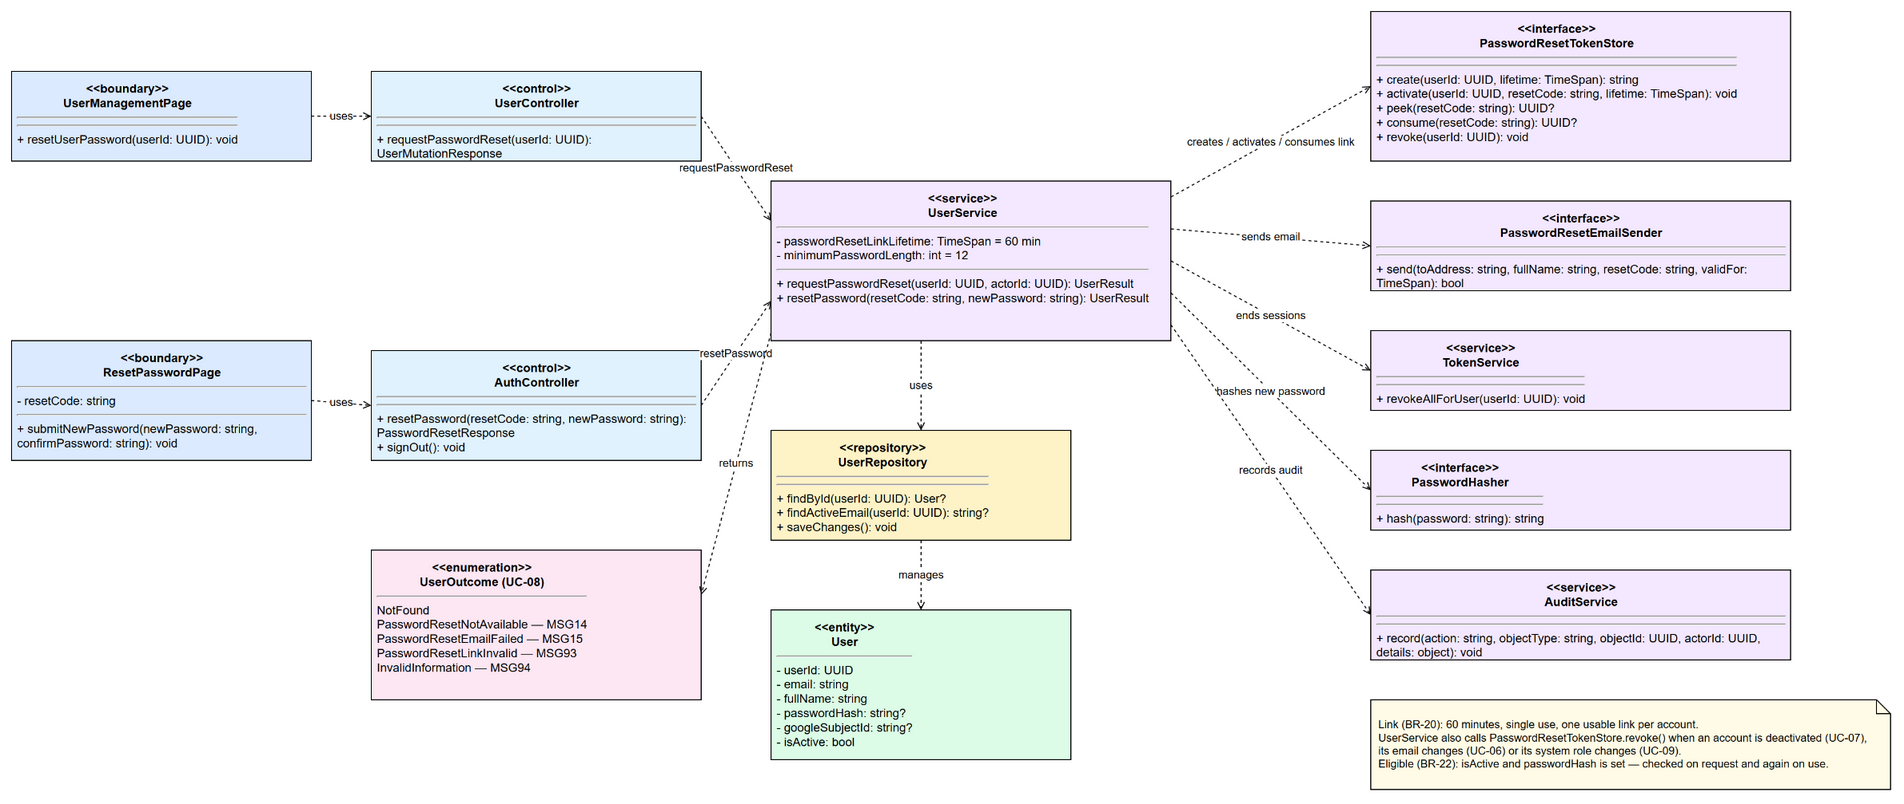

The diagram above was exported from draw.io. Its source (the exported page's mxGraphModel, read from the mxfile embedded in the PNG):
<mxGraphModel dx="1400" dy="900" grid="1" gridSize="10" guides="1" tooltips="1" connect="1" arrows="1" fold="1" page="1" pageScale="1" pageWidth="2000" pageHeight="900" math="0" shadow="0">
  <root>
    <mxCell id="0" />
    <mxCell id="1" parent="0" />
    <mxCell id="b1" parent="1" style="rounded=0;whiteSpace=wrap;html=1;verticalAlign=top;align=left;spacing=6;strokeColor=#000000;fillColor=#dbeafe;fontSize=12;" value="&lt;div style='text-align:center;font-weight:bold'&gt;&amp;lt;&amp;lt;boundary&amp;gt;&amp;gt;&lt;br/&gt;UserManagementPage&lt;/div&gt;&lt;hr/&gt;&lt;div style='text-align:left'&gt; &lt;/div&gt;&lt;hr/&gt;&lt;div style='text-align:left'&gt;+ resetUserPassword(userId: UUID): void&lt;/div&gt;" vertex="1">
      <mxGeometry x="40" y="60" width="300" height="90" as="geometry" />
    </mxCell>
    <mxCell id="b2" parent="1" style="rounded=0;whiteSpace=wrap;html=1;verticalAlign=top;align=left;spacing=6;strokeColor=#000000;fillColor=#dbeafe;fontSize=12;" value="&lt;div style='text-align:center;font-weight:bold'&gt;&amp;lt;&amp;lt;boundary&amp;gt;&amp;gt;&lt;br/&gt;ResetPasswordPage&lt;/div&gt;&lt;hr/&gt;&lt;div style='text-align:left'&gt;- resetCode: string&lt;/div&gt;&lt;hr/&gt;&lt;div style='text-align:left'&gt;+ submitNewPassword(newPassword: string, confirmPassword: string): void&lt;/div&gt;" vertex="1">
      <mxGeometry x="40" y="330" width="300" height="120" as="geometry" />
    </mxCell>
    <mxCell id="c1" parent="1" style="rounded=0;whiteSpace=wrap;html=1;verticalAlign=top;align=left;spacing=6;strokeColor=#000000;fillColor=#e0f2fe;fontSize=12;" value="&lt;div style='text-align:center;font-weight:bold'&gt;&amp;lt;&amp;lt;control&amp;gt;&amp;gt;&lt;br/&gt;UserController&lt;/div&gt;&lt;hr/&gt;&lt;div style='text-align:left'&gt; &lt;/div&gt;&lt;hr/&gt;&lt;div style='text-align:left'&gt;+ requestPasswordReset(userId: UUID): UserMutationResponse&lt;/div&gt;" vertex="1">
      <mxGeometry x="400" y="60" width="330" height="90" as="geometry" />
    </mxCell>
    <mxCell id="c2" parent="1" style="rounded=0;whiteSpace=wrap;html=1;verticalAlign=top;align=left;spacing=6;strokeColor=#000000;fillColor=#e0f2fe;fontSize=12;" value="&lt;div style='text-align:center;font-weight:bold'&gt;&amp;lt;&amp;lt;control&amp;gt;&amp;gt;&lt;br/&gt;AuthController&lt;/div&gt;&lt;hr/&gt;&lt;div style='text-align:left'&gt; &lt;/div&gt;&lt;hr/&gt;&lt;div style='text-align:left'&gt;+ resetPassword(resetCode: string, newPassword: string): PasswordResetResponse&lt;br/&gt;+ signOut(): void&lt;/div&gt;" vertex="1">
      <mxGeometry x="400" y="340" width="330" height="110" as="geometry" />
    </mxCell>
    <mxCell id="s1" parent="1" style="rounded=0;whiteSpace=wrap;html=1;verticalAlign=top;align=left;spacing=6;strokeColor=#000000;fillColor=#f3e8ff;fontSize=12;" value="&lt;div style='text-align:center;font-weight:bold'&gt;&amp;lt;&amp;lt;service&amp;gt;&amp;gt;&lt;br/&gt;UserService&lt;/div&gt;&lt;hr/&gt;&lt;div style='text-align:left'&gt;- passwordResetLinkLifetime: TimeSpan = 60 min&lt;br/&gt;- minimumPasswordLength: int = 12&lt;/div&gt;&lt;hr/&gt;&lt;div style='text-align:left'&gt;+ requestPasswordReset(userId: UUID, actorId: UUID): UserResult&lt;br/&gt;+ resetPassword(resetCode: string, newPassword: string): UserResult&lt;/div&gt;" vertex="1">
      <mxGeometry x="800" y="170" width="400" height="160" as="geometry" />
    </mxCell>
    <mxCell id="i1" parent="1" style="rounded=0;whiteSpace=wrap;html=1;verticalAlign=top;align=left;spacing=6;strokeColor=#000000;fillColor=#f3e8ff;fontSize=12;" value="&lt;div style='text-align:center;font-weight:bold'&gt;&amp;lt;&amp;lt;interface&amp;gt;&amp;gt;&lt;br/&gt;PasswordResetTokenStore&lt;/div&gt;&lt;hr/&gt;&lt;div style='text-align:left'&gt; &lt;/div&gt;&lt;hr/&gt;&lt;div style='text-align:left'&gt;+ create(userId: UUID, lifetime: TimeSpan): string&lt;br/&gt;+ activate(userId: UUID, resetCode: string, lifetime: TimeSpan): void&lt;br/&gt;+ peek(resetCode: string): UUID?&lt;br/&gt;+ consume(resetCode: string): UUID?&lt;br/&gt;+ revoke(userId: UUID): void&lt;/div&gt;" vertex="1">
      <mxGeometry x="1400" y="0" width="420" height="150" as="geometry" />
    </mxCell>
    <mxCell id="i2" parent="1" style="rounded=0;whiteSpace=wrap;html=1;verticalAlign=top;align=left;spacing=6;strokeColor=#000000;fillColor=#f3e8ff;fontSize=12;" value="&lt;div style='text-align:center;font-weight:bold'&gt;&amp;lt;&amp;lt;interface&amp;gt;&amp;gt;&lt;br/&gt;PasswordResetEmailSender&lt;/div&gt;&lt;hr/&gt;&lt;div style='text-align:left'&gt; &lt;/div&gt;&lt;hr/&gt;&lt;div style='text-align:left'&gt;+ send(toAddress: string, fullName: string, resetCode: string, validFor: TimeSpan): bool&lt;/div&gt;" vertex="1">
      <mxGeometry x="1400" y="190" width="420" height="90" as="geometry" />
    </mxCell>
    <mxCell id="i3" parent="1" style="rounded=0;whiteSpace=wrap;html=1;verticalAlign=top;align=left;spacing=6;strokeColor=#000000;fillColor=#f3e8ff;fontSize=12;" value="&lt;div style='text-align:center;font-weight:bold'&gt;&amp;lt;&amp;lt;service&amp;gt;&amp;gt;&lt;br/&gt;TokenService&lt;/div&gt;&lt;hr/&gt;&lt;div style='text-align:left'&gt; &lt;/div&gt;&lt;hr/&gt;&lt;div style='text-align:left'&gt;+ revokeAllForUser(userId: UUID): void&lt;/div&gt;" vertex="1">
      <mxGeometry x="1400" y="320" width="420" height="80" as="geometry" />
    </mxCell>
    <mxCell id="i4" parent="1" style="rounded=0;whiteSpace=wrap;html=1;verticalAlign=top;align=left;spacing=6;strokeColor=#000000;fillColor=#f3e8ff;fontSize=12;" value="&lt;div style='text-align:center;font-weight:bold'&gt;&amp;lt;&amp;lt;interface&amp;gt;&amp;gt;&lt;br/&gt;PasswordHasher&lt;/div&gt;&lt;hr/&gt;&lt;div style='text-align:left'&gt; &lt;/div&gt;&lt;hr/&gt;&lt;div style='text-align:left'&gt;+ hash(password: string): string&lt;/div&gt;" vertex="1">
      <mxGeometry x="1400" y="440" width="420" height="80" as="geometry" />
    </mxCell>
    <mxCell id="s2" parent="1" style="rounded=0;whiteSpace=wrap;html=1;verticalAlign=top;align=left;spacing=6;strokeColor=#000000;fillColor=#f3e8ff;fontSize=12;" value="&lt;div style='text-align:center;font-weight:bold'&gt;&amp;lt;&amp;lt;service&amp;gt;&amp;gt;&lt;br/&gt;AuditService&lt;/div&gt;&lt;hr/&gt;&lt;div style='text-align:left'&gt; &lt;/div&gt;&lt;hr/&gt;&lt;div style='text-align:left'&gt;+ record(action: string, objectType: string, objectId: UUID, actorId: UUID, details: object): void&lt;/div&gt;" vertex="1">
      <mxGeometry x="1400" y="560" width="420" height="90" as="geometry" />
    </mxCell>
    <mxCell id="r1" parent="1" style="rounded=0;whiteSpace=wrap;html=1;verticalAlign=top;align=left;spacing=6;strokeColor=#000000;fillColor=#fef3c7;fontSize=12;" value="&lt;div style='text-align:center;font-weight:bold'&gt;&amp;lt;&amp;lt;repository&amp;gt;&amp;gt;&lt;br/&gt;UserRepository&lt;/div&gt;&lt;hr/&gt;&lt;div style='text-align:left'&gt; &lt;/div&gt;&lt;hr/&gt;&lt;div style='text-align:left'&gt;+ findById(userId: UUID): User?&lt;br/&gt;+ findActiveEmail(userId: UUID): string?&lt;br/&gt;+ saveChanges(): void&lt;/div&gt;" vertex="1">
      <mxGeometry x="800" y="420" width="300" height="110" as="geometry" />
    </mxCell>
    <mxCell id="e1" parent="1" style="rounded=0;whiteSpace=wrap;html=1;verticalAlign=top;align=left;spacing=6;strokeColor=#000000;fillColor=#dcfce7;fontSize=12;" value="&lt;div style='text-align:center;font-weight:bold'&gt;&amp;lt;&amp;lt;entity&amp;gt;&amp;gt;&lt;br/&gt;User&lt;/div&gt;&lt;hr/&gt;&lt;div style='text-align:left'&gt;- userId: UUID&lt;br/&gt;- email: string&lt;br/&gt;- fullName: string&lt;br/&gt;- passwordHash: string?&lt;br/&gt;- googleSubjectId: string?&lt;br/&gt;- isActive: bool&lt;/div&gt;" vertex="1">
      <mxGeometry x="800" y="600" width="300" height="150" as="geometry" />
    </mxCell>
    <mxCell id="n1" parent="1" style="rounded=0;whiteSpace=wrap;html=1;verticalAlign=top;align=left;spacing=6;strokeColor=#000000;fillColor=#fce7f3;fontSize=12;" value="&lt;div style='text-align:center;font-weight:bold'&gt;&amp;lt;&amp;lt;enumeration&amp;gt;&amp;gt;&lt;br/&gt;UserOutcome (UC-08)&lt;/div&gt;&lt;hr/&gt;&lt;div style='text-align:left'&gt;NotFound&lt;br/&gt;PasswordResetNotAvailable — MSG14&lt;br/&gt;PasswordResetEmailFailed — MSG15&lt;br/&gt;PasswordResetLinkInvalid — MSG93&lt;br/&gt;InvalidInformation — MSG94&lt;/div&gt;" vertex="1">
      <mxGeometry x="400" y="540" width="330" height="150" as="geometry" />
    </mxCell>
    <mxCell id="note1" parent="1" style="shape=note;whiteSpace=wrap;html=1;size=14;align=left;spacing=8;fillColor=#fffbe6;strokeColor=#000000;fontSize=11;" value="Link (BR-20): 60 minutes, single use, one usable link per account.&lt;br/&gt;UserService also calls PasswordResetTokenStore.revoke() when an account is deactivated (UC-07),&lt;br/&gt;its email changes (UC-06) or its system role changes (UC-09).&lt;br/&gt;Eligible (BR-22): isActive and passwordHash is set — checked on request and again on use." vertex="1">
      <mxGeometry x="1400" y="690" width="520" height="90" as="geometry" />
    </mxCell>
    <mxCell id="edge0" edge="1" parent="1" source="b1" target="c1" style="rounded=0;html=1;dashed=1;endArrow=open;endFill=0;fontSize=11;labelBackgroundColor=#ffffff;exitX=1;exitY=0.5;entryX=0;entryY=0.5;exitDx=0;exitDy=0;entryDx=0;entryDy=0;" value="uses">
      <mxGeometry relative="1" as="geometry" />
    </mxCell>
    <mxCell id="edge1" edge="1" parent="1" source="b2" target="c2" style="rounded=0;html=1;dashed=1;endArrow=open;endFill=0;fontSize=11;labelBackgroundColor=#ffffff;exitX=1;exitY=0.5;entryX=0;entryY=0.5;exitDx=0;exitDy=0;entryDx=0;entryDy=0;" value="uses">
      <mxGeometry relative="1" as="geometry" />
    </mxCell>
    <mxCell id="edge2" edge="1" parent="1" source="c1" target="s1" style="rounded=0;html=1;dashed=1;endArrow=open;endFill=0;fontSize=11;labelBackgroundColor=#ffffff;exitX=1;exitY=0.5;entryX=0;entryY=0.25;exitDx=0;exitDy=0;entryDx=0;entryDy=0;" value="requestPasswordReset">
      <mxGeometry relative="1" as="geometry" />
    </mxCell>
    <mxCell id="edge3" edge="1" parent="1" source="c2" target="s1" style="rounded=0;html=1;dashed=1;endArrow=open;endFill=0;fontSize=11;labelBackgroundColor=#ffffff;exitX=1;exitY=0.5;entryX=0;entryY=0.75;exitDx=0;exitDy=0;entryDx=0;entryDy=0;" value="resetPassword">
      <mxGeometry relative="1" as="geometry" />
    </mxCell>
    <mxCell id="edge4" edge="1" parent="1" source="s1" target="i1" style="rounded=0;html=1;dashed=1;endArrow=open;endFill=0;fontSize=11;labelBackgroundColor=#ffffff;exitX=1;exitY=0.1;entryX=0;entryY=0.5;exitDx=0;exitDy=0;entryDx=0;entryDy=0;" value="creates / activates / consumes link">
      <mxGeometry relative="1" as="geometry" />
    </mxCell>
    <mxCell id="edge5" edge="1" parent="1" source="s1" target="i2" style="rounded=0;html=1;dashed=1;endArrow=open;endFill=0;fontSize=11;labelBackgroundColor=#ffffff;exitX=1;exitY=0.3;entryX=0;entryY=0.5;exitDx=0;exitDy=0;entryDx=0;entryDy=0;" value="sends email">
      <mxGeometry relative="1" as="geometry" />
    </mxCell>
    <mxCell id="edge6" edge="1" parent="1" source="s1" target="i3" style="rounded=0;html=1;dashed=1;endArrow=open;endFill=0;fontSize=11;labelBackgroundColor=#ffffff;exitX=1;exitY=0.5;entryX=0;entryY=0.5;exitDx=0;exitDy=0;entryDx=0;entryDy=0;" value="ends sessions">
      <mxGeometry relative="1" as="geometry" />
    </mxCell>
    <mxCell id="edge7" edge="1" parent="1" source="s1" target="i4" style="rounded=0;html=1;dashed=1;endArrow=open;endFill=0;fontSize=11;labelBackgroundColor=#ffffff;exitX=1;exitY=0.7;entryX=0;entryY=0.5;exitDx=0;exitDy=0;entryDx=0;entryDy=0;" value="hashes new password">
      <mxGeometry relative="1" as="geometry" />
    </mxCell>
    <mxCell id="edge8" edge="1" parent="1" source="s1" target="s2" style="rounded=0;html=1;dashed=1;endArrow=open;endFill=0;fontSize=11;labelBackgroundColor=#ffffff;exitX=1;exitY=0.9;entryX=0;entryY=0.5;exitDx=0;exitDy=0;entryDx=0;entryDy=0;" value="records audit">
      <mxGeometry relative="1" as="geometry" />
    </mxCell>
    <mxCell id="edge9" edge="1" parent="1" source="s1" target="r1" style="rounded=0;html=1;dashed=1;endArrow=open;endFill=0;fontSize=11;labelBackgroundColor=#ffffff;exitX=0.375;exitY=1;entryX=0.5;entryY=0;exitDx=0;exitDy=0;entryDx=0;entryDy=0;" value="uses">
      <mxGeometry relative="1" as="geometry" />
    </mxCell>
    <mxCell id="edge10" edge="1" parent="1" source="r1" target="e1" style="rounded=0;html=1;dashed=1;endArrow=open;endFill=0;fontSize=11;labelBackgroundColor=#ffffff;exitX=0.5;exitY=1;entryX=0.5;entryY=0;exitDx=0;exitDy=0;entryDx=0;entryDy=0;" value="manages">
      <mxGeometry relative="1" as="geometry" />
    </mxCell>
    <mxCell id="edge11" edge="1" parent="1" source="s1" target="n1" style="rounded=0;html=1;dashed=1;endArrow=open;endFill=0;fontSize=11;labelBackgroundColor=#ffffff;exitX=0;exitY=0.95;entryX=1;entryY=0.3;exitDx=0;exitDy=0;entryDx=0;entryDy=0;" value="returns">
      <mxGeometry relative="1" as="geometry" />
    </mxCell>
  </root>
</mxGraphModel>